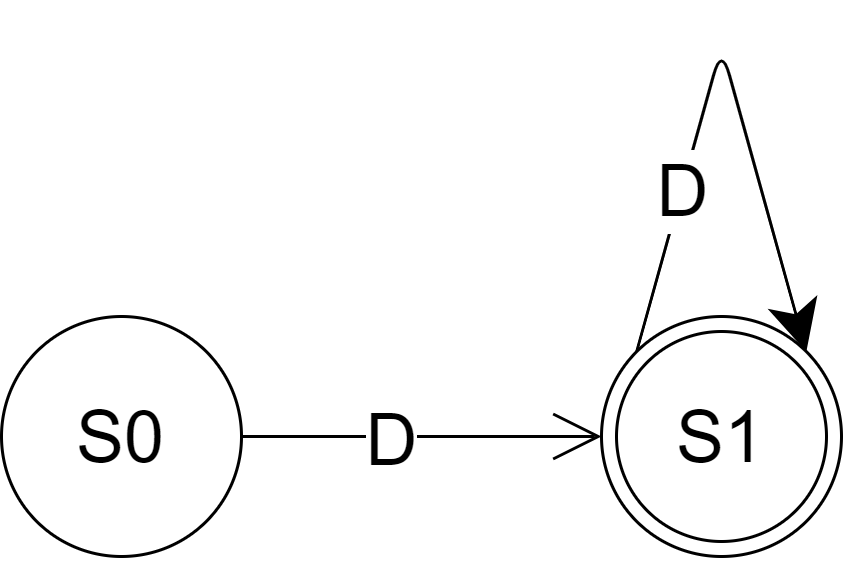

The diagram above was exported from draw.io. Its source (the exported page's mxGraphModel, read from the mxfile embedded in the PNG):
<mxGraphModel dx="599" dy="324" grid="1" gridSize="10" guides="1" tooltips="1" connect="1" arrows="1" fold="1" page="1" pageScale="1" pageWidth="827" pageHeight="1169" math="0" shadow="0">
  <root>
    <mxCell id="0" />
    <mxCell id="1" parent="0" />
    <mxCell id="IyCkaX8IZsGJG_tn0A76-30" style="edgeStyle=none;curved=1;rounded=0;orthogonalLoop=1;jettySize=auto;html=1;exitX=1;exitY=0.5;exitDx=0;exitDy=0;entryX=0;entryY=0.5;entryDx=0;entryDy=0;endArrow=open;startSize=14;endSize=14;sourcePerimeterSpacing=8;targetPerimeterSpacing=8;" edge="1" parent="1" source="IyCkaX8IZsGJG_tn0A76-28" target="IyCkaX8IZsGJG_tn0A76-29">
      <mxGeometry relative="1" as="geometry" />
    </mxCell>
    <mxCell id="IyCkaX8IZsGJG_tn0A76-32" value="&lt;span style=&quot;font-size: 24px&quot;&gt;D&lt;/span&gt;" style="edgeLabel;html=1;align=center;verticalAlign=middle;resizable=0;points=[];" vertex="1" connectable="0" parent="IyCkaX8IZsGJG_tn0A76-30">
      <mxGeometry x="-0.1667" y="-1" relative="1" as="geometry">
        <mxPoint as="offset" />
      </mxGeometry>
    </mxCell>
    <mxCell id="IyCkaX8IZsGJG_tn0A76-28" value="&lt;font style=&quot;font-size: 24px&quot;&gt;S0&lt;/font&gt;" style="ellipse;whiteSpace=wrap;html=1;aspect=fixed;hachureGap=4;pointerEvents=0;" vertex="1" parent="1">
      <mxGeometry x="120" y="160" width="80" height="80" as="geometry" />
    </mxCell>
    <mxCell id="IyCkaX8IZsGJG_tn0A76-29" value="" style="ellipse;whiteSpace=wrap;html=1;aspect=fixed;hachureGap=4;pointerEvents=0;" vertex="1" parent="1">
      <mxGeometry x="320" y="160" width="80" height="80" as="geometry" />
    </mxCell>
    <mxCell id="IyCkaX8IZsGJG_tn0A76-31" value="" style="endArrow=classic;html=1;startSize=14;endSize=14;sourcePerimeterSpacing=8;targetPerimeterSpacing=8;exitX=0;exitY=0;exitDx=0;exitDy=0;entryX=1;entryY=0;entryDx=0;entryDy=0;" edge="1" parent="1" source="IyCkaX8IZsGJG_tn0A76-29" target="IyCkaX8IZsGJG_tn0A76-29">
      <mxGeometry width="50" height="50" relative="1" as="geometry">
        <mxPoint x="390" y="230" as="sourcePoint" />
        <mxPoint x="440" y="180" as="targetPoint" />
        <Array as="points">
          <mxPoint x="360" y="70" />
        </Array>
      </mxGeometry>
    </mxCell>
    <mxCell id="IyCkaX8IZsGJG_tn0A76-33" value="&lt;font style=&quot;font-size: 24px&quot;&gt;D&lt;/font&gt;" style="edgeLabel;html=1;align=center;verticalAlign=middle;resizable=0;points=[];" vertex="1" connectable="0" parent="IyCkaX8IZsGJG_tn0A76-31">
      <mxGeometry x="-0.4658" relative="1" as="geometry">
        <mxPoint as="offset" />
      </mxGeometry>
    </mxCell>
    <mxCell id="IyCkaX8IZsGJG_tn0A76-34" value="&lt;font style=&quot;font-size: 24px&quot;&gt;S1&lt;/font&gt;" style="ellipse;whiteSpace=wrap;html=1;aspect=fixed;hachureGap=4;pointerEvents=0;" vertex="1" parent="1">
      <mxGeometry x="325" y="165" width="70" height="70" as="geometry" />
    </mxCell>
  </root>
</mxGraphModel>